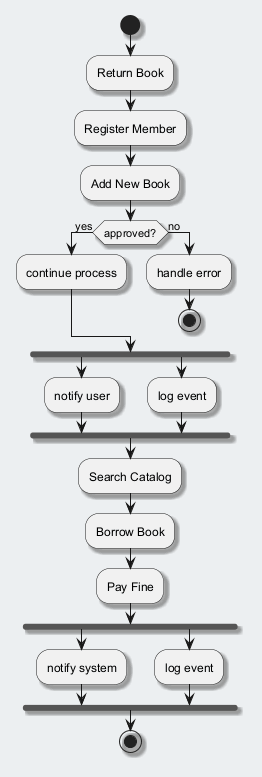

The diagram above was rendered by PlantUML. Its source (embedded in the PNG):
@startuml
skinparam backgroundColor #ECEFF1
skinparam classBackgroundColor #FFFFFF
skinparam classBorderColor #455A64
skinparam shadowing true
start
:Return Book;
:Register Member;
:Add New Book;
if (approved?) then (yes)
:continue process;
else (no)
:handle error;
stop
endif
fork
:notify user;
fork again
:log event;
end fork
:Search Catalog;
:Borrow Book;
:Pay Fine;
fork
:notify system;
fork again
:log event;
end fork
stop
@enduml